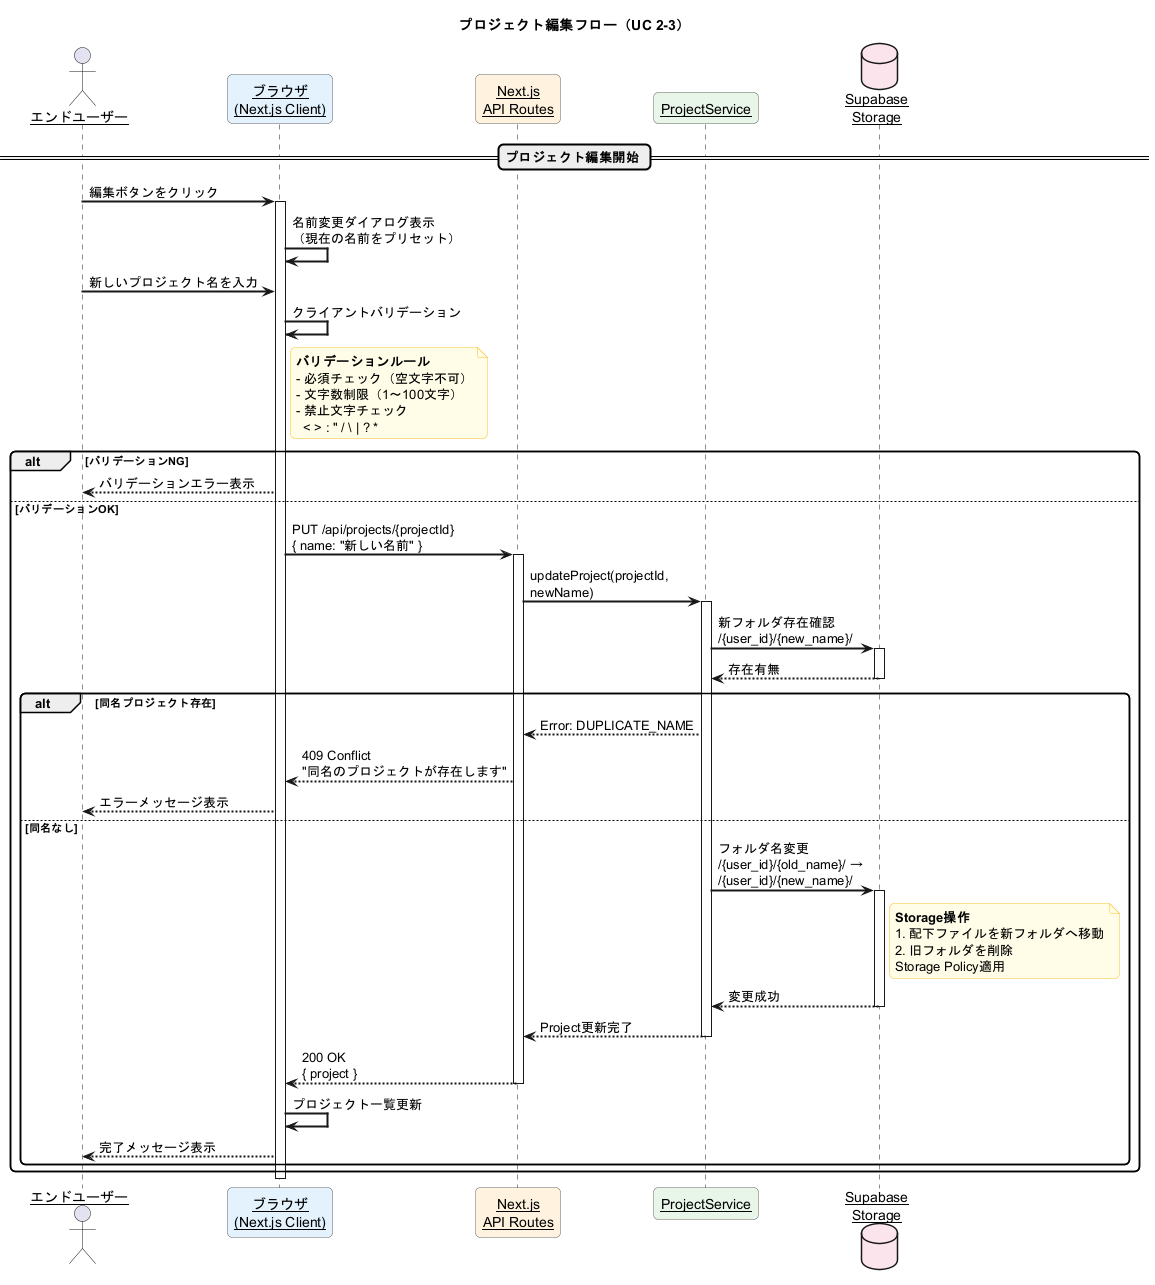

The diagram above was rendered by PlantUML. Its source (embedded in the PNG):
@startuml PlantUML_Studio_Sequence_Project_Edit
'==================================================
' シーケンス図: プロジェクト編集（名前変更）フロー
' UC 2-3 プロジェクトを編集する
' 参照: 業務フロー図 3.5.3, TD-006
'==================================================

skinparam sequenceArrowThickness 2
skinparam roundcorner 10
skinparam maxmessagesize 200
skinparam sequenceParticipant underline

skinparam participant {
    BackgroundColor #FAFAFA
    BorderColor #666666
}

skinparam note {
    BackgroundColor #FFFDE7
    BorderColor #FBC02D
}

title プロジェクト編集フロー（UC 2-3）

actor "エンドユーザー" as user
participant "ブラウザ\n(Next.js Client)" as browser #E3F2FD
participant "Next.js\nAPI Routes" as api #FFF3E0
participant "ProjectService" as service #E8F5E9
database "Supabase\nStorage" as storage #FCE4EC

== プロジェクト編集開始 ==

user -> browser : 編集ボタンをクリック
activate browser

browser -> browser : 名前変更ダイアログ表示\n（現在の名前をプリセット）

user -> browser : 新しいプロジェクト名を入力

browser -> browser : クライアントバリデーション

note right of browser
  **バリデーションルール**
  - 必須チェック（空文字不可）
  - 文字数制限（1〜100文字）
  - 禁止文字チェック
    < > : " / \ | ? *
end note

alt バリデーションNG
    browser --> user : バリデーションエラー表示
else バリデーションOK
    browser -> api : PUT /api/projects/{projectId}\n{ name: "新しい名前" }
    activate api

    api -> service : updateProject(projectId, newName)
    activate service

    service -> storage : 新フォルダ存在確認\n/{user_id}/{new_name}/
    activate storage
    storage --> service : 存在有無
    deactivate storage

    alt 同名プロジェクト存在
        service --> api : Error: DUPLICATE_NAME
        api --> browser : 409 Conflict\n"同名のプロジェクトが存在します"
        browser --> user : エラーメッセージ表示
    else 同名なし
        service -> storage : フォルダ名変更\n/{user_id}/{old_name}/ → /{user_id}/{new_name}/
        activate storage

        note right of storage
          **Storage操作**
          1. 配下ファイルを新フォルダへ移動
          2. 旧フォルダを削除
          Storage Policy適用
        end note

        storage --> service : 変更成功
        deactivate storage

        service --> api : Project更新完了
        deactivate service

        api --> browser : 200 OK\n{ project }
        deactivate api

        browser -> browser : プロジェクト一覧更新
        browser --> user : 完了メッセージ表示
    end
end

deactivate browser

@enduml